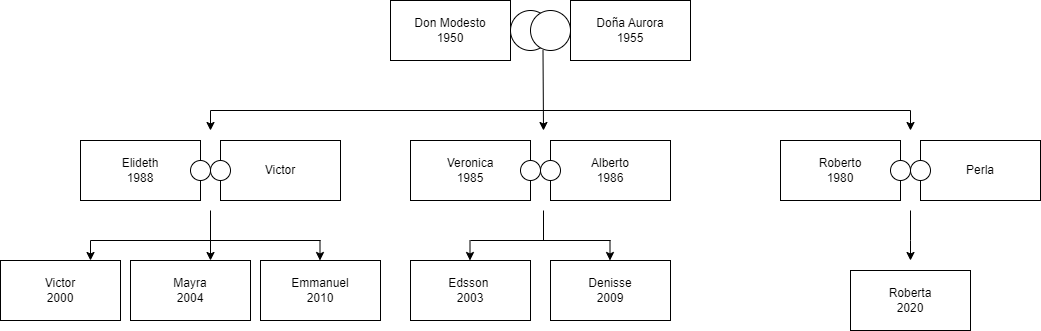

The diagram above was exported from draw.io. Its source (the exported page's mxGraphModel, read from the mxfile embedded in the PNG):
<mxGraphModel dx="1666" dy="476" grid="1" gridSize="10" guides="1" tooltips="1" connect="1" arrows="1" fold="1" page="1" pageScale="1" pageWidth="827" pageHeight="1169" math="0" shadow="0">
  <root>
    <mxCell id="0" />
    <mxCell id="1" parent="0" />
    <mxCell id="eJwZfsOtEH400cEl6UwE-1" value="Don Modesto&lt;div&gt;1950&lt;br&gt;&lt;/div&gt;" style="rounded=0;whiteSpace=wrap;html=1;" vertex="1" parent="1">
      <mxGeometry x="260" y="130" width="120" height="60" as="geometry" />
    </mxCell>
    <mxCell id="eJwZfsOtEH400cEl6UwE-2" value="" style="ellipse;whiteSpace=wrap;html=1;aspect=fixed;" vertex="1" parent="1">
      <mxGeometry x="380" y="140" width="40" height="40" as="geometry" />
    </mxCell>
    <mxCell id="eJwZfsOtEH400cEl6UwE-3" value="" style="ellipse;whiteSpace=wrap;html=1;aspect=fixed;" vertex="1" parent="1">
      <mxGeometry x="400" y="140" width="40" height="40" as="geometry" />
    </mxCell>
    <mxCell id="eJwZfsOtEH400cEl6UwE-4" value="&lt;div&gt;Doña Aurora&lt;/div&gt;&lt;div&gt;1955&lt;br&gt;&lt;/div&gt;" style="rounded=0;whiteSpace=wrap;html=1;" vertex="1" parent="1">
      <mxGeometry x="440" y="130" width="120" height="60" as="geometry" />
    </mxCell>
    <mxCell id="eJwZfsOtEH400cEl6UwE-9" value="" style="endArrow=classic;html=1;rounded=0;" edge="1" parent="1">
      <mxGeometry width="50" height="50" relative="1" as="geometry">
        <mxPoint x="412.5" y="180" as="sourcePoint" />
        <mxPoint x="413" y="260" as="targetPoint" />
      </mxGeometry>
    </mxCell>
    <mxCell id="eJwZfsOtEH400cEl6UwE-15" value="" style="endArrow=none;html=1;rounded=0;" edge="1" parent="1">
      <mxGeometry width="50" height="50" relative="1" as="geometry">
        <mxPoint x="80" y="240" as="sourcePoint" />
        <mxPoint x="780" y="240" as="targetPoint" />
      </mxGeometry>
    </mxCell>
    <mxCell id="eJwZfsOtEH400cEl6UwE-16" value="" style="endArrow=classic;html=1;rounded=0;" edge="1" parent="1">
      <mxGeometry width="50" height="50" relative="1" as="geometry">
        <mxPoint x="780" y="240" as="sourcePoint" />
        <mxPoint x="780" y="260" as="targetPoint" />
      </mxGeometry>
    </mxCell>
    <mxCell id="eJwZfsOtEH400cEl6UwE-17" value="" style="endArrow=classic;html=1;rounded=0;" edge="1" parent="1">
      <mxGeometry width="50" height="50" relative="1" as="geometry">
        <mxPoint x="80" y="240" as="sourcePoint" />
        <mxPoint x="80" y="260" as="targetPoint" />
      </mxGeometry>
    </mxCell>
    <mxCell id="eJwZfsOtEH400cEl6UwE-18" value="&lt;div&gt;Elideth&lt;/div&gt;&lt;div&gt;1988&lt;br&gt;&lt;/div&gt;" style="rounded=0;whiteSpace=wrap;html=1;" vertex="1" parent="1">
      <mxGeometry x="-50" y="270" width="120" height="60" as="geometry" />
    </mxCell>
    <mxCell id="eJwZfsOtEH400cEl6UwE-19" value="Perla" style="rounded=0;whiteSpace=wrap;html=1;" vertex="1" parent="1">
      <mxGeometry x="790" y="270" width="120" height="60" as="geometry" />
    </mxCell>
    <mxCell id="eJwZfsOtEH400cEl6UwE-20" value="&lt;div&gt;Roberto&lt;/div&gt;&lt;div&gt;1980&lt;br&gt;&lt;/div&gt;" style="rounded=0;whiteSpace=wrap;html=1;" vertex="1" parent="1">
      <mxGeometry x="650" y="270" width="120" height="60" as="geometry" />
    </mxCell>
    <mxCell id="eJwZfsOtEH400cEl6UwE-21" value="&lt;div&gt;Alberto&lt;/div&gt;&lt;div&gt;1986&lt;br&gt;&lt;/div&gt;" style="rounded=0;whiteSpace=wrap;html=1;" vertex="1" parent="1">
      <mxGeometry x="420" y="270" width="120" height="60" as="geometry" />
    </mxCell>
    <mxCell id="eJwZfsOtEH400cEl6UwE-22" value="&lt;div&gt;Veronica&lt;/div&gt;&lt;div&gt;1985&lt;br&gt;&lt;/div&gt;" style="rounded=0;whiteSpace=wrap;html=1;" vertex="1" parent="1">
      <mxGeometry x="280" y="270" width="120" height="60" as="geometry" />
    </mxCell>
    <mxCell id="eJwZfsOtEH400cEl6UwE-23" value="&lt;div&gt;Victor&lt;/div&gt;" style="rounded=0;whiteSpace=wrap;html=1;" vertex="1" parent="1">
      <mxGeometry x="90" y="270" width="120" height="60" as="geometry" />
    </mxCell>
    <mxCell id="eJwZfsOtEH400cEl6UwE-24" value="" style="ellipse;whiteSpace=wrap;html=1;aspect=fixed;" vertex="1" parent="1">
      <mxGeometry x="60" y="290" width="20" height="20" as="geometry" />
    </mxCell>
    <mxCell id="eJwZfsOtEH400cEl6UwE-26" value="" style="ellipse;whiteSpace=wrap;html=1;aspect=fixed;" vertex="1" parent="1">
      <mxGeometry x="80" y="290" width="20" height="20" as="geometry" />
    </mxCell>
    <mxCell id="eJwZfsOtEH400cEl6UwE-28" value="" style="ellipse;whiteSpace=wrap;html=1;aspect=fixed;" vertex="1" parent="1">
      <mxGeometry x="780" y="290" width="20" height="20" as="geometry" />
    </mxCell>
    <mxCell id="eJwZfsOtEH400cEl6UwE-29" value="" style="ellipse;whiteSpace=wrap;html=1;aspect=fixed;" vertex="1" parent="1">
      <mxGeometry x="410" y="290" width="20" height="20" as="geometry" />
    </mxCell>
    <mxCell id="eJwZfsOtEH400cEl6UwE-30" value="" style="ellipse;whiteSpace=wrap;html=1;aspect=fixed;" vertex="1" parent="1">
      <mxGeometry x="760" y="290" width="20" height="20" as="geometry" />
    </mxCell>
    <mxCell id="eJwZfsOtEH400cEl6UwE-31" value="" style="ellipse;whiteSpace=wrap;html=1;aspect=fixed;" vertex="1" parent="1">
      <mxGeometry x="390" y="290" width="20" height="20" as="geometry" />
    </mxCell>
    <mxCell id="eJwZfsOtEH400cEl6UwE-38" value="" style="endArrow=none;html=1;rounded=0;" edge="1" parent="1">
      <mxGeometry width="50" height="50" relative="1" as="geometry">
        <mxPoint x="780" y="340" as="sourcePoint" />
        <mxPoint x="780" y="370" as="targetPoint" />
      </mxGeometry>
    </mxCell>
    <mxCell id="eJwZfsOtEH400cEl6UwE-39" value="" style="endArrow=none;html=1;rounded=0;" edge="1" parent="1">
      <mxGeometry width="50" height="50" relative="1" as="geometry">
        <mxPoint x="80" y="340" as="sourcePoint" />
        <mxPoint x="80" y="370" as="targetPoint" />
      </mxGeometry>
    </mxCell>
    <mxCell id="eJwZfsOtEH400cEl6UwE-40" value="" style="endArrow=none;html=1;rounded=0;" edge="1" parent="1">
      <mxGeometry width="50" height="50" relative="1" as="geometry">
        <mxPoint x="413" y="340" as="sourcePoint" />
        <mxPoint x="413" y="370" as="targetPoint" />
      </mxGeometry>
    </mxCell>
    <mxCell id="eJwZfsOtEH400cEl6UwE-41" value="" style="endArrow=none;html=1;rounded=0;" edge="1" parent="1">
      <mxGeometry width="50" height="50" relative="1" as="geometry">
        <mxPoint x="340" y="370" as="sourcePoint" />
        <mxPoint x="480" y="370" as="targetPoint" />
      </mxGeometry>
    </mxCell>
    <mxCell id="eJwZfsOtEH400cEl6UwE-42" value="" style="endArrow=none;html=1;rounded=0;" edge="1" parent="1">
      <mxGeometry width="50" height="50" relative="1" as="geometry">
        <mxPoint x="-40" y="370" as="sourcePoint" />
        <mxPoint x="190" y="370" as="targetPoint" />
      </mxGeometry>
    </mxCell>
    <mxCell id="eJwZfsOtEH400cEl6UwE-44" value="Denisse&lt;div&gt;2009&lt;/div&gt;" style="rounded=0;whiteSpace=wrap;html=1;" vertex="1" parent="1">
      <mxGeometry x="420" y="390" width="120" height="60" as="geometry" />
    </mxCell>
    <mxCell id="eJwZfsOtEH400cEl6UwE-45" value="&lt;div&gt;&lt;span style=&quot;background-color: initial;&quot;&gt;Edsson&amp;nbsp;&lt;/span&gt;&lt;/div&gt;&lt;div&gt;2003&lt;/div&gt;" style="rounded=0;whiteSpace=wrap;html=1;" vertex="1" parent="1">
      <mxGeometry x="280" y="390" width="120" height="60" as="geometry" />
    </mxCell>
    <mxCell id="eJwZfsOtEH400cEl6UwE-49" value="" style="endArrow=classic;html=1;rounded=0;" edge="1" parent="1">
      <mxGeometry width="50" height="50" relative="1" as="geometry">
        <mxPoint x="479.5" y="370" as="sourcePoint" />
        <mxPoint x="479.5" y="390" as="targetPoint" />
      </mxGeometry>
    </mxCell>
    <mxCell id="eJwZfsOtEH400cEl6UwE-50" value="" style="endArrow=classic;html=1;rounded=0;" edge="1" parent="1">
      <mxGeometry width="50" height="50" relative="1" as="geometry">
        <mxPoint x="339.5" y="370" as="sourcePoint" />
        <mxPoint x="339.5" y="390" as="targetPoint" />
      </mxGeometry>
    </mxCell>
    <mxCell id="eJwZfsOtEH400cEl6UwE-51" value="" style="endArrow=classic;html=1;rounded=0;" edge="1" parent="1">
      <mxGeometry width="50" height="50" relative="1" as="geometry">
        <mxPoint x="-40" y="370" as="sourcePoint" />
        <mxPoint x="-40" y="390" as="targetPoint" />
      </mxGeometry>
    </mxCell>
    <mxCell id="eJwZfsOtEH400cEl6UwE-52" value="" style="endArrow=classic;html=1;rounded=0;" edge="1" parent="1">
      <mxGeometry width="50" height="50" relative="1" as="geometry">
        <mxPoint x="780" y="370" as="sourcePoint" />
        <mxPoint x="780" y="390" as="targetPoint" />
      </mxGeometry>
    </mxCell>
    <mxCell id="eJwZfsOtEH400cEl6UwE-53" value="&lt;div&gt;Roberta&lt;/div&gt;&lt;div&gt;2020&lt;/div&gt;" style="rounded=0;whiteSpace=wrap;html=1;" vertex="1" parent="1">
      <mxGeometry x="720" y="400" width="120" height="60" as="geometry" />
    </mxCell>
    <mxCell id="eJwZfsOtEH400cEl6UwE-55" value="" style="endArrow=classic;html=1;rounded=0;" edge="1" parent="1">
      <mxGeometry width="50" height="50" relative="1" as="geometry">
        <mxPoint x="80" y="370" as="sourcePoint" />
        <mxPoint x="80" y="390" as="targetPoint" />
      </mxGeometry>
    </mxCell>
    <mxCell id="eJwZfsOtEH400cEl6UwE-56" value="" style="endArrow=classic;html=1;rounded=0;" edge="1" parent="1">
      <mxGeometry width="50" height="50" relative="1" as="geometry">
        <mxPoint x="189.5" y="370" as="sourcePoint" />
        <mxPoint x="189.5" y="390" as="targetPoint" />
      </mxGeometry>
    </mxCell>
    <mxCell id="eJwZfsOtEH400cEl6UwE-57" value="&lt;div&gt;Victor&lt;/div&gt;&lt;div&gt;2000&lt;br&gt;&lt;/div&gt;" style="rounded=0;whiteSpace=wrap;html=1;" vertex="1" parent="1">
      <mxGeometry x="-130" y="390" width="120" height="60" as="geometry" />
    </mxCell>
    <mxCell id="eJwZfsOtEH400cEl6UwE-58" value="&lt;div&gt;Mayra&lt;/div&gt;&lt;div&gt;2004&lt;br&gt;&lt;/div&gt;" style="rounded=0;whiteSpace=wrap;html=1;" vertex="1" parent="1">
      <mxGeometry y="390" width="120" height="60" as="geometry" />
    </mxCell>
    <mxCell id="eJwZfsOtEH400cEl6UwE-59" value="&lt;div&gt;Emmanuel&lt;/div&gt;&lt;div&gt;2010&lt;br&gt;&lt;/div&gt;" style="rounded=0;whiteSpace=wrap;html=1;" vertex="1" parent="1">
      <mxGeometry x="130" y="390" width="120" height="60" as="geometry" />
    </mxCell>
  </root>
</mxGraphModel>